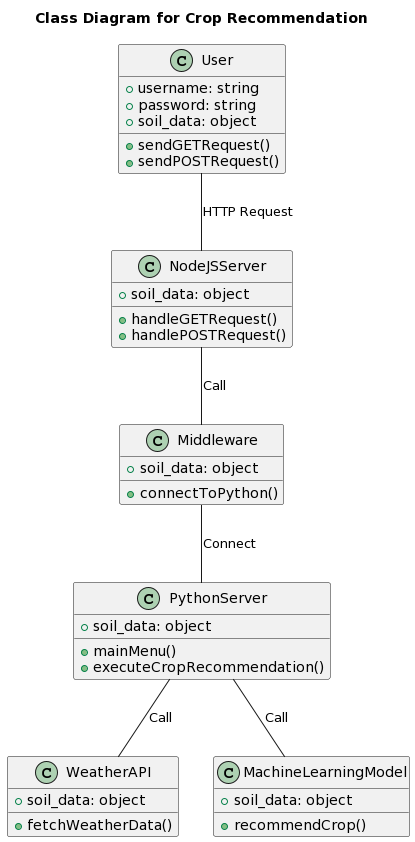

The diagram above was rendered by PlantUML. Its source (embedded in the PNG):
@startuml
title Class Diagram for Crop Recommendation

class User {
    + username: string
    + password: string
    + soil_data: object
    + sendGETRequest()
    + sendPOSTRequest()
}

class NodeJSServer {
    + soil_data: object
    + handleGETRequest()
    + handlePOSTRequest()
}

class Middleware {
    + soil_data: object
    + connectToPython()
}

class PythonServer {
    + soil_data: object
    + mainMenu()
    + executeCropRecommendation()
}

class WeatherAPI {
    + soil_data: object
    + fetchWeatherData()
}

class MachineLearningModel {
    + soil_data: object
    + recommendCrop()
}

User -- NodeJSServer : HTTP Request
NodeJSServer -- Middleware : Call
Middleware -- PythonServer : Connect
PythonServer -- WeatherAPI : Call
PythonServer -- MachineLearningModel : Call
@enduml